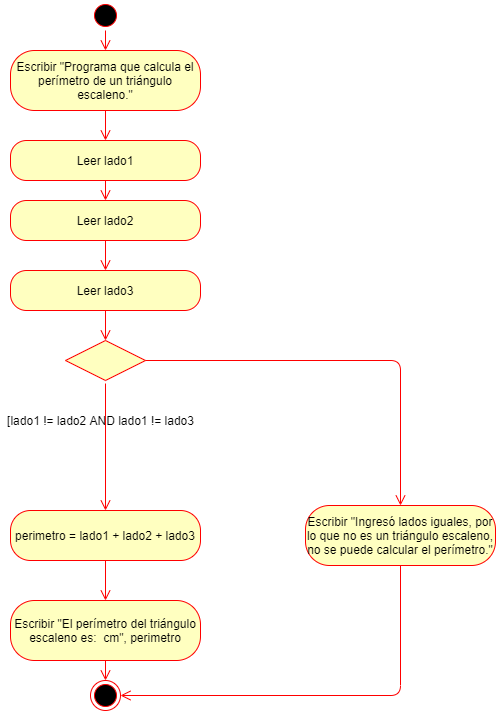

The diagram above was exported from draw.io. Its source (the exported page's mxGraphModel, read from the mxfile embedded in the PNG):
<mxGraphModel dx="862" dy="433" grid="1" gridSize="10" guides="1" tooltips="1" connect="1" arrows="1" fold="1" page="1" pageScale="1" pageWidth="827" pageHeight="1169" math="0" shadow="0">
  <root>
    <mxCell id="0" />
    <mxCell id="1" parent="0" />
    <mxCell id="DT9BC89BwwcuwvvDGRZp-1" value="" style="ellipse;html=1;shape=startState;fillColor=#000000;strokeColor=#ff0000;" parent="1" vertex="1">
      <mxGeometry x="330" y="140" width="30" height="30" as="geometry" />
    </mxCell>
    <mxCell id="DT9BC89BwwcuwvvDGRZp-2" value="" style="edgeStyle=orthogonalEdgeStyle;html=1;verticalAlign=bottom;endArrow=open;endSize=8;strokeColor=#ff0000;entryX=0.5;entryY=0;entryDx=0;entryDy=0;" parent="1" source="DT9BC89BwwcuwvvDGRZp-1" target="DT9BC89BwwcuwvvDGRZp-3" edge="1">
      <mxGeometry relative="1" as="geometry">
        <mxPoint x="345" y="230" as="targetPoint" />
      </mxGeometry>
    </mxCell>
    <mxCell id="DT9BC89BwwcuwvvDGRZp-3" value="Escribir &quot;Programa que calcula el perímetro de un triángulo escaleno.&quot;" style="rounded=1;whiteSpace=wrap;html=1;arcSize=40;fontColor=#000000;fillColor=#ffffc0;strokeColor=#ff0000;" parent="1" vertex="1">
      <mxGeometry x="250" y="190" width="190" height="60" as="geometry" />
    </mxCell>
    <mxCell id="jTJ1CS9I-UDB9Rb52xuP-1" value="Leer lado1" style="rounded=1;whiteSpace=wrap;html=1;arcSize=40;fontColor=#000000;fillColor=#ffffc0;strokeColor=#ff0000;" vertex="1" parent="1">
      <mxGeometry x="250" y="280" width="190" height="40" as="geometry" />
    </mxCell>
    <mxCell id="jTJ1CS9I-UDB9Rb52xuP-2" value="&lt;div&gt;Escribir &quot;El perímetro del triángulo escaleno es:&amp;nbsp; cm&quot;, perimetro&lt;br&gt;&lt;/div&gt;" style="rounded=1;whiteSpace=wrap;html=1;arcSize=40;fontColor=#000000;fillColor=#ffffc0;strokeColor=#ff0000;" vertex="1" parent="1">
      <mxGeometry x="250" y="740" width="190" height="60" as="geometry" />
    </mxCell>
    <mxCell id="jTJ1CS9I-UDB9Rb52xuP-4" value="" style="ellipse;html=1;shape=endState;fillColor=#000000;strokeColor=#ff0000;" vertex="1" parent="1">
      <mxGeometry x="330" y="820" width="30" height="30" as="geometry" />
    </mxCell>
    <mxCell id="jTJ1CS9I-UDB9Rb52xuP-5" value="perimetro = lado1 + lado2 + lado3" style="rounded=1;whiteSpace=wrap;html=1;arcSize=40;fontColor=#000000;fillColor=#ffffc0;strokeColor=#ff0000;" vertex="1" parent="1">
      <mxGeometry x="250" y="650" width="190" height="50" as="geometry" />
    </mxCell>
    <mxCell id="jTJ1CS9I-UDB9Rb52xuP-12" value="Leer lado2" style="rounded=1;whiteSpace=wrap;html=1;arcSize=40;fontColor=#000000;fillColor=#ffffc0;strokeColor=#ff0000;" vertex="1" parent="1">
      <mxGeometry x="250" y="340" width="190" height="40" as="geometry" />
    </mxCell>
    <mxCell id="jTJ1CS9I-UDB9Rb52xuP-13" value="Leer lado3" style="rounded=1;whiteSpace=wrap;html=1;arcSize=40;fontColor=#000000;fillColor=#ffffc0;strokeColor=#ff0000;" vertex="1" parent="1">
      <mxGeometry x="250" y="410" width="190" height="40" as="geometry" />
    </mxCell>
    <mxCell id="jTJ1CS9I-UDB9Rb52xuP-15" value="" style="rhombus;whiteSpace=wrap;html=1;fillColor=#ffffc0;strokeColor=#ff0000;" vertex="1" parent="1">
      <mxGeometry x="305" y="480" width="80" height="40" as="geometry" />
    </mxCell>
    <mxCell id="jTJ1CS9I-UDB9Rb52xuP-18" value="[lado1 != lado2 AND lado1 != lado3 " style="text;html=1;align=center;verticalAlign=middle;resizable=0;points=[];autosize=1;" vertex="1" parent="1">
      <mxGeometry x="240" y="550" width="200" height="20" as="geometry" />
    </mxCell>
    <mxCell id="jTJ1CS9I-UDB9Rb52xuP-20" value="" style="edgeStyle=orthogonalEdgeStyle;html=1;verticalAlign=bottom;endArrow=open;endSize=8;strokeColor=#ff0000;entryX=0.5;entryY=0;entryDx=0;entryDy=0;" edge="1" parent="1" target="jTJ1CS9I-UDB9Rb52xuP-1">
      <mxGeometry relative="1" as="geometry">
        <mxPoint x="355" y="200" as="targetPoint" />
        <mxPoint x="345" y="250" as="sourcePoint" />
      </mxGeometry>
    </mxCell>
    <mxCell id="jTJ1CS9I-UDB9Rb52xuP-21" value="" style="edgeStyle=orthogonalEdgeStyle;html=1;verticalAlign=bottom;endArrow=open;endSize=8;strokeColor=#ff0000;entryX=0.5;entryY=0;entryDx=0;entryDy=0;" edge="1" parent="1" target="jTJ1CS9I-UDB9Rb52xuP-12">
      <mxGeometry relative="1" as="geometry">
        <mxPoint x="355" y="290" as="targetPoint" />
        <mxPoint x="345" y="320" as="sourcePoint" />
      </mxGeometry>
    </mxCell>
    <mxCell id="jTJ1CS9I-UDB9Rb52xuP-22" value="" style="edgeStyle=orthogonalEdgeStyle;html=1;verticalAlign=bottom;endArrow=open;endSize=8;strokeColor=#ff0000;exitX=0.5;exitY=1;exitDx=0;exitDy=0;" edge="1" parent="1" source="jTJ1CS9I-UDB9Rb52xuP-12" target="jTJ1CS9I-UDB9Rb52xuP-13">
      <mxGeometry relative="1" as="geometry">
        <mxPoint x="355" y="350" as="targetPoint" />
        <mxPoint x="355" y="330" as="sourcePoint" />
      </mxGeometry>
    </mxCell>
    <mxCell id="jTJ1CS9I-UDB9Rb52xuP-23" value="" style="edgeStyle=orthogonalEdgeStyle;html=1;verticalAlign=bottom;endArrow=open;endSize=8;strokeColor=#ff0000;exitX=0.5;exitY=1;exitDx=0;exitDy=0;entryX=0.5;entryY=0;entryDx=0;entryDy=0;" edge="1" parent="1" source="jTJ1CS9I-UDB9Rb52xuP-13" target="jTJ1CS9I-UDB9Rb52xuP-15">
      <mxGeometry relative="1" as="geometry">
        <mxPoint x="355" y="420" as="targetPoint" />
        <mxPoint x="355" y="390" as="sourcePoint" />
      </mxGeometry>
    </mxCell>
    <mxCell id="jTJ1CS9I-UDB9Rb52xuP-24" value="" style="edgeStyle=orthogonalEdgeStyle;html=1;verticalAlign=bottom;endArrow=open;endSize=8;strokeColor=#ff0000;entryX=0.5;entryY=0;entryDx=0;entryDy=0;" edge="1" parent="1" target="jTJ1CS9I-UDB9Rb52xuP-5">
      <mxGeometry relative="1" as="geometry">
        <mxPoint x="355" y="490" as="targetPoint" />
        <mxPoint x="345" y="523" as="sourcePoint" />
      </mxGeometry>
    </mxCell>
    <mxCell id="jTJ1CS9I-UDB9Rb52xuP-34" value="" style="edgeStyle=orthogonalEdgeStyle;html=1;verticalAlign=bottom;endArrow=open;endSize=8;strokeColor=#ff0000;exitX=1;exitY=0.5;exitDx=0;exitDy=0;entryX=0.5;entryY=0;entryDx=0;entryDy=0;" edge="1" parent="1" source="jTJ1CS9I-UDB9Rb52xuP-15" target="jTJ1CS9I-UDB9Rb52xuP-44">
      <mxGeometry relative="1" as="geometry">
        <mxPoint x="600" y="500" as="targetPoint" />
        <mxPoint x="355" y="730" as="sourcePoint" />
        <Array as="points" />
      </mxGeometry>
    </mxCell>
    <mxCell id="jTJ1CS9I-UDB9Rb52xuP-44" value="Escribir &quot;Ingresó lados iguales, por lo que no es un triángulo escaleno, no se puede calcular el perímetro.&quot;" style="rounded=1;whiteSpace=wrap;html=1;arcSize=40;fontColor=#000000;fillColor=#ffffc0;strokeColor=#ff0000;" vertex="1" parent="1">
      <mxGeometry x="545" y="645" width="190" height="60" as="geometry" />
    </mxCell>
    <mxCell id="jTJ1CS9I-UDB9Rb52xuP-47" value="" style="edgeStyle=orthogonalEdgeStyle;html=1;verticalAlign=bottom;endArrow=open;endSize=8;strokeColor=#ff0000;entryX=0.5;entryY=0;entryDx=0;entryDy=0;" edge="1" parent="1" target="jTJ1CS9I-UDB9Rb52xuP-2">
      <mxGeometry relative="1" as="geometry">
        <mxPoint x="355" y="660" as="targetPoint" />
        <mxPoint x="345" y="700" as="sourcePoint" />
      </mxGeometry>
    </mxCell>
    <mxCell id="jTJ1CS9I-UDB9Rb52xuP-48" value="" style="edgeStyle=orthogonalEdgeStyle;html=1;verticalAlign=bottom;endArrow=open;endSize=8;strokeColor=#ff0000;entryX=0.5;entryY=0;entryDx=0;entryDy=0;" edge="1" parent="1" target="jTJ1CS9I-UDB9Rb52xuP-4">
      <mxGeometry relative="1" as="geometry">
        <mxPoint x="355" y="750" as="targetPoint" />
        <mxPoint x="345" y="800" as="sourcePoint" />
      </mxGeometry>
    </mxCell>
    <mxCell id="jTJ1CS9I-UDB9Rb52xuP-51" value="" style="edgeStyle=orthogonalEdgeStyle;html=1;verticalAlign=bottom;endArrow=open;endSize=8;strokeColor=#ff0000;entryX=1;entryY=0.5;entryDx=0;entryDy=0;exitX=0.5;exitY=1;exitDx=0;exitDy=0;" edge="1" parent="1" source="jTJ1CS9I-UDB9Rb52xuP-44" target="jTJ1CS9I-UDB9Rb52xuP-4">
      <mxGeometry relative="1" as="geometry">
        <mxPoint x="650" y="655" as="targetPoint" />
        <mxPoint x="650" y="530" as="sourcePoint" />
      </mxGeometry>
    </mxCell>
  </root>
</mxGraphModel>